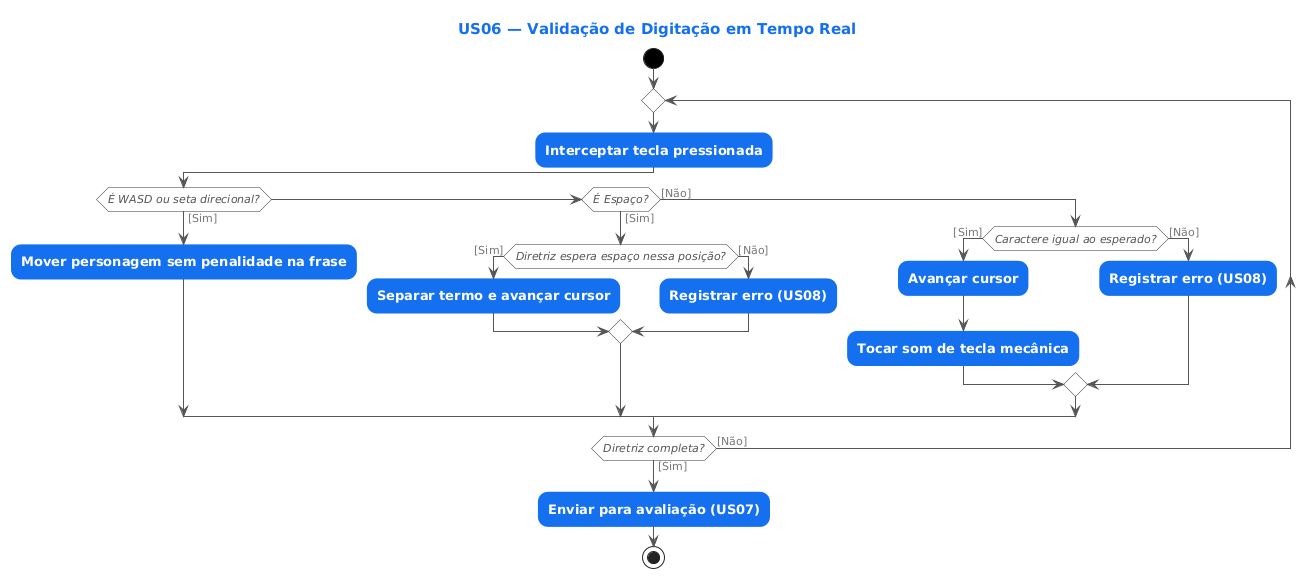

The diagram above was rendered by PlantUML. Its source (embedded in the PNG):
@startuml
skinparam defaultFontName Arial
skinparam shadowing false
skinparam ArrowColor #555555
skinparam ArrowFontColor #777777
skinparam ArrowFontSize 11
skinparam ActivityBackgroundColor #1570EF
skinparam ActivityBorderColor #1570EF
skinparam ActivityFontColor #FFFFFF
skinparam ActivityFontStyle bold
skinparam ActivityFontSize 13
skinparam ActivityDiamondBackgroundColor #FFFFFF
skinparam ActivityDiamondBorderColor #333333
skinparam ActivityDiamondFontColor #555555
skinparam ActivityDiamondFontStyle italic
skinparam ActivityDiamondFontSize 11
skinparam ActivityStartColor #000000
skinparam ActivityEndColor #000000
skinparam TitleFontSize 15
skinparam TitleFontColor #1570EF
skinparam RoundCorner 20
title US06 — Validação de Digitação em Tempo Real
start
repeat
  :Interceptar tecla pressionada;
  if (É WASD ou seta direcional?) then ([Sim])
    :Mover personagem sem penalidade na frase;
  elseif (É Espaço?) then ([Sim])
    if (Diretriz espera espaço nessa posição?) then ([Sim])
      :Separar termo e avançar cursor;
    else ([Não])
      :Registrar erro (US08);
    endif
  else ([Não])
    if (Caractere igual ao esperado?) then ([Sim])
      :Avançar cursor;
      :Tocar som de tecla mecânica;
    else ([Não])
      :Registrar erro (US08);
    endif
  endif
repeat while (Diretriz completa?) is ([Não]) not ([Sim])
:Enviar para avaliação (US07);
stop
@enduml